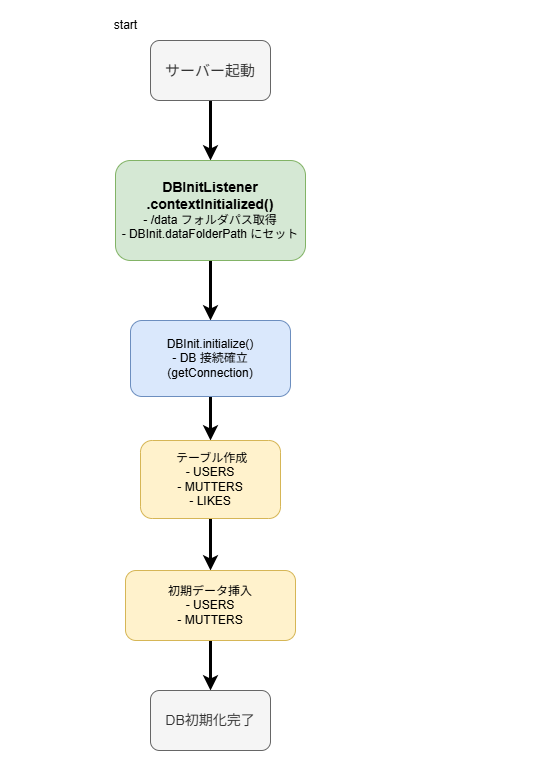

The diagram above was exported from draw.io. Its source (the exported page's mxGraphModel, read from the mxfile embedded in the PNG):
<mxGraphModel dx="629" dy="464" grid="1" gridSize="10" guides="1" tooltips="1" connect="1" arrows="1" fold="1" page="1" pageScale="1" pageWidth="583" pageHeight="827" background="#FFFFFF" math="0" shadow="0">
  <root>
    <mxCell id="0" />
    <mxCell id="1" parent="0" />
    <mxCell id="2" value="" style="whiteSpace=wrap;html=1;aspect=fixed;strokeColor=#FFFFFF;" vertex="1" parent="1">
      <mxGeometry x="20" y="30" width="80" height="80" as="geometry" />
    </mxCell>
    <mxCell id="3" value="" style="whiteSpace=wrap;html=1;aspect=fixed;strokeColor=#FFFFFF;" vertex="1" parent="1">
      <mxGeometry x="480" y="720" width="80" height="80" as="geometry" />
    </mxCell>
    <mxCell id="11" style="edgeStyle=none;html=1;entryX=0.5;entryY=0;entryDx=0;entryDy=0;strokeWidth=3;" edge="1" parent="1" source="4" target="6">
      <mxGeometry relative="1" as="geometry" />
    </mxCell>
    <mxCell id="4" value="&lt;font style=&quot;font-size: 15px;&quot;&gt;サーバー起動&lt;/font&gt;" style="rounded=1;whiteSpace=wrap;html=1;fillColor=#f5f5f5;fontColor=#333333;strokeColor=#666666;" vertex="1" parent="1">
      <mxGeometry x="170" y="70" width="120" height="60" as="geometry" />
    </mxCell>
    <mxCell id="5" value="start" style="text;html=1;align=center;verticalAlign=middle;resizable=0;points=[];autosize=1;strokeColor=none;fillColor=none;" vertex="1" parent="1">
      <mxGeometry x="120" y="40" width="50" height="30" as="geometry" />
    </mxCell>
    <mxCell id="12" style="edgeStyle=none;html=1;entryX=0.5;entryY=0;entryDx=0;entryDy=0;strokeWidth=3;" edge="1" parent="1" source="6" target="7">
      <mxGeometry relative="1" as="geometry" />
    </mxCell>
    <mxCell id="6" value="&lt;b&gt;&lt;font style=&quot;font-size: 14px;&quot;&gt;DBInitListener&lt;/font&gt;&lt;/b&gt;&lt;div&gt;&lt;b&gt;&lt;font style=&quot;font-size: 14px;&quot;&gt;.contextInitialized()&lt;/font&gt;&lt;/b&gt;&lt;/div&gt;&lt;div&gt;&lt;font&gt;- /data フォルダパス取得&lt;/font&gt;&lt;/div&gt;&lt;div&gt;&lt;font&gt;- DBInit.dataFolderPath にセット&lt;/font&gt;&lt;/div&gt;" style="rounded=1;whiteSpace=wrap;html=1;fillColor=#d5e8d4;strokeColor=#82b366;" vertex="1" parent="1">
      <mxGeometry x="135" y="190" width="190" height="100" as="geometry" />
    </mxCell>
    <mxCell id="13" style="edgeStyle=none;html=1;entryX=0.5;entryY=0;entryDx=0;entryDy=0;strokeWidth=3;" edge="1" parent="1" source="7" target="8">
      <mxGeometry relative="1" as="geometry" />
    </mxCell>
    <mxCell id="7" value="DBInit.initialize()&lt;div&gt;- DB 接続確立 (getConnection)&lt;/div&gt;" style="rounded=1;whiteSpace=wrap;html=1;fillColor=#dae8fc;strokeColor=#6c8ebf;" vertex="1" parent="1">
      <mxGeometry x="150" y="350" width="160" height="76" as="geometry" />
    </mxCell>
    <mxCell id="14" style="edgeStyle=none;html=1;entryX=0.5;entryY=0;entryDx=0;entryDy=0;strokeWidth=3;" edge="1" parent="1" source="8" target="9">
      <mxGeometry relative="1" as="geometry" />
    </mxCell>
    <mxCell id="8" value="&amp;nbsp;テーブル作成&lt;div&gt;-&amp;nbsp;USERS&lt;/div&gt;&lt;div&gt;- MUTTERS&lt;/div&gt;&lt;div&gt;- LIKES&lt;/div&gt;" style="rounded=1;whiteSpace=wrap;html=1;fillColor=#fff2cc;strokeColor=#d6b656;" vertex="1" parent="1">
      <mxGeometry x="160" y="470" width="140" height="78" as="geometry" />
    </mxCell>
    <mxCell id="15" style="edgeStyle=none;html=1;entryX=0.5;entryY=0;entryDx=0;entryDy=0;strokeWidth=3;" edge="1" parent="1" source="9" target="10">
      <mxGeometry relative="1" as="geometry" />
    </mxCell>
    <mxCell id="9" value="初期データ挿入&lt;div&gt;- USERS&lt;/div&gt;&lt;div&gt;- MUTTERS&lt;/div&gt;" style="rounded=1;whiteSpace=wrap;html=1;fillColor=#fff2cc;strokeColor=#d6b656;" vertex="1" parent="1">
      <mxGeometry x="145" y="600" width="170" height="70" as="geometry" />
    </mxCell>
    <mxCell id="10" value="&lt;font style=&quot;font-size: 14px;&quot;&gt;DB初期化完了&lt;/font&gt;" style="rounded=1;whiteSpace=wrap;html=1;fillColor=#f5f5f5;fontColor=#333333;strokeColor=#666666;" vertex="1" parent="1">
      <mxGeometry x="170" y="720" width="120" height="60" as="geometry" />
    </mxCell>
  </root>
</mxGraphModel>